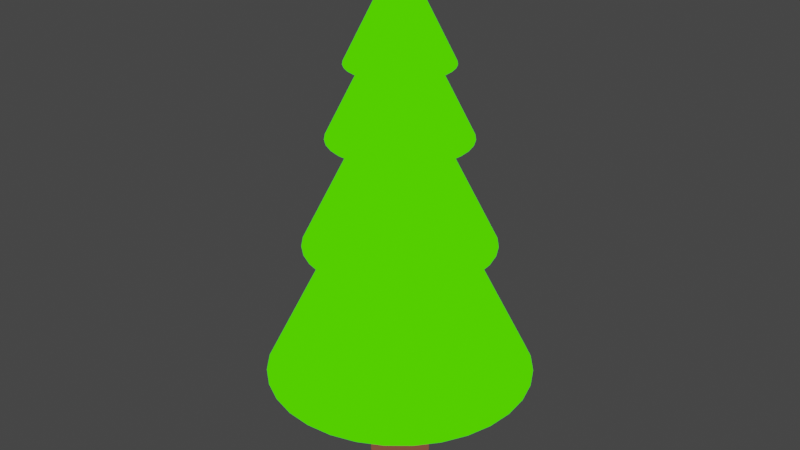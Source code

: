 # Source: Trad.blend  (saved by Blender 3.4.6; exported with 4.5.12 LTS)
import bpy
from mathutils import Matrix  # noqa: F401  (used for matrix-valued properties, if any)

bpy.ops.wm.read_factory_settings(use_empty=True)
scene = bpy.context.scene
scene.name = 'Scene'

# ---- collections
col_collection = bpy.data.collections.new('Collection'); scene.collection.children.link(col_collection)

# ---- images (referenced by path relative to the original .blend; pixels are not part of the script)
import os
ASSET_DIR = os.environ.get("B2B_ASSET_DIR", "")  # directory of the original .blend (textures are referenced by path, not embedded)
HERE = os.path.dirname(os.path.abspath(__file__))  # packed textures are extracted next to this script under _unpacked/

def load_image(name, relpath, width, height, colorspace="sRGB"):
    """Load a texture the original file referenced (path relative to the .blend, or extracted next to this script)."""
    p = next((c for c in (os.path.join(HERE, relpath), os.path.join(ASSET_DIR, relpath)) if relpath and os.path.exists(c)), "")
    if p:
        img = bpy.data.images.load(p, check_existing=True)
        img.name = name
    else:  # same state as the original file: an image datablock whose file is absent (Cycles renders it pink)
        img = bpy.data.images.new(name, width, height)
        img.source = "FILE"
        img.filepath = "//" + (relpath or name)
    img.colorspace_settings.name = colorspace
    return img
img_tr_d_textur = load_image('Träd textur', 'Träd textur.png', 1024, 1024, 'sRGB')

# ---- materials (node trees are filled in below, after node groups)
mat_material_001 = bpy.data.materials.new('Material.001')
mat_material_002 = bpy.data.materials.new('Material.002')
mat_material_004 = bpy.data.materials.new('Material.004')
mat_material_003 = bpy.data.materials.new('Material.003')
mat_material_005 = bpy.data.materials.new('Material.005')

# ---- material node trees
mat_material_001.use_nodes = True; mat_material_001.node_tree.nodes.clear()
_N = mat_material_001.node_tree.nodes; _L = mat_material_001.node_tree.links
n0 = _N.new('ShaderNodeOutputMaterial'); n0.name = 'Material Output'; n0.location = (300, 300)
n1 = _N.new('ShaderNodeBsdfPrincipled'); n1.name = 'Principled BSDF'; n1.location = (11, 149)
n1.distribution = 'GGX'
n1.subsurface_method = 'RANDOM_WALK_SKIN'
n1.inputs[0].default_value = (0.1845, 0.06663, 0.03955, 1.0)
n1.inputs[3].default_value = 1.45
n1.inputs[27].default_value = (0.0, 0.0, 0.0, 1.0)
n1.inputs[28].default_value = 1.0
n2 = _N.new('ShaderNodeRGB'); n2.name = 'RGB'; n2.location = (-201, 271)
n2.outputs[0].default_value = (0.1845, 0.06663, 0.03955, 1.0)
n3 = _N.new('ShaderNodeTexImage'); n3.name = 'Image Texture'; n3.location = (508, 295)
n3.image = img_tr_d_textur
_L.new(n2.outputs[0], n0.inputs[0])
n0.is_active_output = True
mat_material_002.use_nodes = True; mat_material_002.node_tree.nodes.clear()
_N = mat_material_002.node_tree.nodes; _L = mat_material_002.node_tree.links
n0 = _N.new('ShaderNodeOutputMaterial'); n0.name = 'Material Output'; n0.location = (300, 300)
n1 = _N.new('ShaderNodeBsdfPrincipled'); n1.name = 'Principled BSDF'; n1.location = (8, 164)
n1.distribution = 'GGX'
n1.subsurface_method = 'RANDOM_WALK_SKIN'
n1.inputs[0].default_value = (0.07227, 1.0, 0.0, 1.0)
n1.inputs[3].default_value = 1.45
n1.inputs[27].default_value = (0.0, 0.0, 0.0, 1.0)
n1.inputs[28].default_value = 1.0
n2 = _N.new('ShaderNodeRGB'); n2.name = 'RGB'; n2.location = (-201, 271)
n2.outputs[0].default_value = (0.07227, 1.0, 0.0, 1.0)
n3 = _N.new('ShaderNodeTexImage'); n3.name = 'Image Texture'; n3.location = (508, 295)
n3.image = img_tr_d_textur
_L.new(n2.outputs[0], n0.inputs[0])
n0.is_active_output = True
mat_material_004.use_nodes = True; mat_material_004.node_tree.nodes.clear()
_N = mat_material_004.node_tree.nodes; _L = mat_material_004.node_tree.links
n0 = _N.new('ShaderNodeOutputMaterial'); n0.name = 'Material Output'; n0.location = (300, 300)
n1 = _N.new('ShaderNodeRGB'); n1.name = 'RGB'; n1.location = (-201, 271)
n1.outputs[0].default_value = (0.07227, 1.0, 0.0, 1.0)
n2 = _N.new('ShaderNodeBsdfPrincipled'); n2.name = 'Principled BSDF'; n2.location = (1, 149)
n2.distribution = 'GGX'
n2.subsurface_method = 'RANDOM_WALK_SKIN'
n2.inputs[0].default_value = (0.07227, 1.0, 0.0, 1.0)
n2.inputs[3].default_value = 1.45
n2.inputs[27].default_value = (0.0, 0.0, 0.0, 1.0)
n2.inputs[28].default_value = 1.0
n3 = _N.new('ShaderNodeTexImage'); n3.name = 'Image Texture'; n3.location = (508, 295)
n3.image = img_tr_d_textur
_L.new(n1.outputs[0], n0.inputs[0])
n0.is_active_output = True
mat_material_003.use_nodes = True; mat_material_003.node_tree.nodes.clear()
_N = mat_material_003.node_tree.nodes; _L = mat_material_003.node_tree.links
n0 = _N.new('ShaderNodeOutputMaterial'); n0.name = 'Material Output'; n0.location = (300, 300)
n1 = _N.new('ShaderNodeRGB'); n1.name = 'RGB'; n1.location = (-201, 271)
n1.outputs[0].default_value = (0.07227, 1.0, 0.0, 1.0)
n2 = _N.new('ShaderNodeBsdfPrincipled'); n2.name = 'Principled BSDF'; n2.location = (4, 145)
n2.distribution = 'GGX'
n2.subsurface_method = 'RANDOM_WALK_SKIN'
n2.inputs[0].default_value = (0.07227, 1.0, 0.0, 1.0)
n2.inputs[3].default_value = 1.45
n2.inputs[27].default_value = (0.0, 0.0, 0.0, 1.0)
n2.inputs[28].default_value = 1.0
n3 = _N.new('ShaderNodeTexImage'); n3.name = 'Image Texture'; n3.location = (508, 295)
n3.image = img_tr_d_textur
_L.new(n1.outputs[0], n0.inputs[0])
n0.is_active_output = True
mat_material_005.use_nodes = True; mat_material_005.node_tree.nodes.clear()
_N = mat_material_005.node_tree.nodes; _L = mat_material_005.node_tree.links
n0 = _N.new('ShaderNodeOutputMaterial'); n0.name = 'Material Output'; n0.location = (300, 300)
n1 = _N.new('ShaderNodeBsdfPrincipled'); n1.name = 'Principled BSDF'; n1.location = (4, 180)
n1.distribution = 'GGX'
n1.subsurface_method = 'RANDOM_WALK_SKIN'
n1.inputs[0].default_value = (0.07227, 1.0, 0.0, 1.0)
n1.inputs[3].default_value = 1.45
n1.inputs[27].default_value = (0.0, 0.0, 0.0, 1.0)
n1.inputs[28].default_value = 1.0
n2 = _N.new('ShaderNodeRGB'); n2.name = 'RGB'; n2.location = (-201, 271)
n2.outputs[0].default_value = (0.07227, 1.0, 0.0, 1.0)
n3 = _N.new('ShaderNodeTexImage'); n3.name = 'Image Texture'; n3.location = (508, 295)
n3.image = img_tr_d_textur
_L.new(n2.outputs[0], n0.inputs[0])
n0.is_active_output = True

# ---- world
world_world = bpy.data.worlds.new('World'); scene.world = world_world
world_world.use_nodes = True; world_world.node_tree.nodes.clear()
_N = world_world.node_tree.nodes; _L = world_world.node_tree.links
n0 = _N.new('ShaderNodeOutputWorld'); n0.name = 'World Output'; n0.location = (300, 300)
n1 = _N.new('ShaderNodeBackground'); n1.name = 'Background'; n1.location = (10, 300)
n1.inputs[0].default_value = (0.05088, 0.05088, 0.05088, 1.0)
_L.new(n1.outputs[0], n0.inputs[0])
n0.is_active_output = True
world_world.color = (0.05088, 0.05088, 0.05088)
world_world.use_sun_shadow = False
world_world.sun_shadow_jitter_overblur = 0.0

# ---- meshes
me_cylinder = bpy.data.meshes.new('Cylinder')
me_cylinder.from_pydata([(0.0, 1.0, -1.0), (0.0, 1.0, 1.0), (0.1951, 0.9808, -1.0), (0.1951, 0.9808, 1.0), (0.3827, 0.9239, -1.0), (0.3827, 0.9239, 1.0), (0.5556, 0.8315, -1.0), (0.5556, 0.8315, 1.0), (0.7071, 0.7071, -1.0), (0.7071, 0.7071, 1.0), (0.8315, 0.5556, -1.0), (0.8315, 0.5556, 1.0), (0.9239, 0.3827, -1.0), (0.9239, 0.3827, 1.0), (0.9808, 0.1951, -1.0), (0.9808, 0.1951, 1.0), (1.0, -4.371e-08, -1.0), (1.0, -4.371e-08, 1.0), (0.9808, -0.1951, -1.0), (0.9808, -0.1951, 1.0), (0.9239, -0.3827, -1.0), (0.9239, -0.3827, 1.0), (0.8315, -0.5556, -1.0), (0.8315, -0.5556, 1.0), (0.7071, -0.7071, -1.0), (0.7071, -0.7071, 1.0), (0.5556, -0.8315, -1.0), (0.5556, -0.8315, 1.0), (0.3827, -0.9239, -1.0), (0.3827, -0.9239, 1.0), (0.1951, -0.9808, -1.0), (0.1951, -0.9808, 1.0), (-8.742e-08, -1.0, -1.0), (-8.742e-08, -1.0, 1.0), (-0.1951, -0.9808, -1.0), (-0.1951, -0.9808, 1.0), (-0.3827, -0.9239, -1.0), (-0.3827, -0.9239, 1.0), (-0.5556, -0.8315, -1.0), (-0.5556, -0.8315, 1.0), (-0.7071, -0.7071, -1.0), (-0.7071, -0.7071, 1.0), (-0.8315, -0.5556, -1.0), (-0.8315, -0.5556, 1.0), (-0.9239, -0.3827, -1.0), (-0.9239, -0.3827, 1.0), (-0.9808, -0.1951, -1.0), (-0.9808, -0.1951, 1.0), (-1.0, 1.192e-08, -1.0), (-1.0, 1.192e-08, 1.0), (-0.9808, 0.1951, -1.0), (-0.9808, 0.1951, 1.0), (-0.9239, 0.3827, -1.0), (-0.9239, 0.3827, 1.0), (-0.8315, 0.5556, -1.0), (-0.8315, 0.5556, 1.0), (-0.7071, 0.7071, -1.0), (-0.7071, 0.7071, 1.0), (-0.5556, 0.8315, -1.0), (-0.5556, 0.8315, 1.0), (-0.3827, 0.9239, -1.0), (-0.3827, 0.9239, 1.0), (-0.1951, 0.9808, -1.0), (-0.1951, 0.9808, 1.0)], [], [(0, 1, 3, 2), (2, 3, 5, 4), (4, 5, 7, 6), (6, 7, 9, 8), (8, 9, 11, 10), (10, 11, 13, 12), (12, 13, 15, 14), (14, 15, 17, 16), (16, 17, 19, 18), (18, 19, 21, 20), (20, 21, 23, 22), (22, 23, 25, 24), (24, 25, 27, 26), (26, 27, 29, 28), (28, 29, 31, 30), (30, 31, 33, 32), (32, 33, 35, 34), (34, 35, 37, 36), (36, 37, 39, 38), (38, 39, 41, 40), (40, 41, 43, 42), (42, 43, 45, 44), (44, 45, 47, 46), (46, 47, 49, 48), (48, 49, 51, 50), (50, 51, 53, 52), (52, 53, 55, 54), (54, 55, 57, 56), (56, 57, 59, 58), (58, 59, 61, 60), (3, 1, 63, 61, 59, 57, 55, 53, 51, 49, 47, 45, 43, 41, 39, 37, 35, 33, 31, 29, 27, 25, 23, 21, 19, 17, 15, 13, 11, 9, 7, 5), (60, 61, 63, 62), (62, 63, 1, 0), (0, 2, 4, 6, 8, 10, 12, 14, 16, 18, 20, 22, 24, 26, 28, 30, 32, 34, 36, 38, 40, 42, 44, 46, 48, 50, 52, 54, 56, 58, 60, 62)])
_uv = me_cylinder.uv_layers.new(name='UVMap')
_uv.uv.foreach_set('vector', [0.8325, 0.3959, 0.8325, 0.5838, 0.8144, 0.5838, 0.8144, 0.3959, 0.8144, 0.3959, 0.8144, 0.5838, 0.7974, 0.5838, 0.7974, 0.3959, 0.7974, 0.3959, 0.7974, 0.5838, 0.7821, 0.5838, 0.7821, 0.3959, 0.5063, 0.6032, 0.5063, 0.7911, 0.4932, 0.7911, 0.4932, 0.6032, 0.4932, 0.6032, 0.4932, 0.7911, 0.4779, 0.7911, 0.4779, 0.6032, 0.4779, 0.6032, 0.4779, 0.7911, 0.4609, 0.7911, 0.4609, 0.6032, 0.4609, 0.6032, 0.4609, 0.7911, 0.4428, 0.7911, 0.4428, 0.6032, 0.4428, 0.6032, 0.4428, 0.7911, 0.4244, 0.7911, 0.4244, 0.6032, 0.4244, 0.6032, 0.4244, 0.7911, 0.4064, 0.7911, 0.4064, 0.6032, 0.4064, 0.6032, 0.4064, 0.7911, 0.3893, 0.7911, 0.3893, 0.6032, 0.3893, 0.6032, 0.3893, 0.7911, 0.374, 0.7911, 0.374, 0.6032, 0.6385, 0.6032, 0.6385, 0.7911, 0.6232, 0.7911, 0.6232, 0.6032, 0.6232, 0.6032, 0.6232, 0.7911, 0.6062, 0.7911, 0.6062, 0.6032, 0.6062, 0.6032, 0.6062, 0.7911, 0.5881, 0.7911, 0.5881, 0.6032, 0.5881, 0.6032, 0.5881, 0.7911, 0.5697, 0.7911, 0.5697, 0.6032, 0.5697, 0.6032, 0.5697, 0.7911, 0.5516, 0.7911, 0.5516, 0.6032, 0.5516, 0.6032, 0.5516, 0.7911, 0.5346, 0.7911, 0.5346, 0.6032, 0.5346, 0.6032, 0.5346, 0.7911, 0.5193, 0.7911, 0.5193, 0.6032, 0.5193, 0.6032, 0.5193, 0.7911, 0.5063, 0.7911, 0.5063, 0.6032, 0.3323, 0.5821, 0.3323, 0.77, 0.3193, 0.77, 0.3193, 0.5821, 0.3193, 0.5821, 0.3193, 0.77, 0.3039, 0.77, 0.3039, 0.5821, 0.3039, 0.5821, 0.3039, 0.77, 0.2869, 0.77, 0.2869, 0.5821, 0.2869, 0.5821, 0.2869, 0.77, 0.2689, 0.77, 0.2689, 0.5821, 0.2689, 0.5821, 0.2689, 0.77, 0.2504, 0.77, 0.2504, 0.5821, 0.2504, 0.5821, 0.2504, 0.77, 0.2324, 0.77, 0.2324, 0.5821, 0.2324, 0.5821, 0.2324, 0.77, 0.2154, 0.77, 0.2154, 0.5821, 0.2154, 0.5821, 0.2154, 0.77, 0.2, 0.77, 0.2, 0.5821, 0.2, 0.5821, 0.2, 0.77, 0.187, 0.77, 0.187, 0.5821, 0.9013, 0.3959, 0.9013, 0.5838, 0.886, 0.5838, 0.886, 0.3959, 0.886, 0.3959, 0.886, 0.5838, 0.869, 0.5838, 0.869, 0.3959, 0.01064, 0.1378, 0.003593, 0.1208, 0.0, 0.1027, 0.0, 0.0843, 0.003593, 0.06623, 0.01064, 0.04921, 0.02088, 0.0339, 0.0339, 0.02088, 0.04921, 0.01064, 0.06623, 0.003593, 0.0843, 0.0, 0.1027, 0.0, 0.1208, 0.003593, 0.1378, 0.01064, 0.1531, 0.02088, 0.1661, 0.0339, 0.1764, 0.04921, 0.1834, 0.06623, 0.187, 0.0843, 0.187, 0.1027, 0.1834, 0.1208, 0.1764, 0.1378, 0.1661, 0.1531, 0.1531, 0.1661, 0.1378, 0.1764, 0.1208, 0.1834, 0.1027, 0.187, 0.0843, 0.187, 0.06623, 0.1834, 0.04921, 0.1764, 0.0339, 0.1661, 0.02088, 0.1531, 0.869, 0.3959, 0.869, 0.5838, 0.8509, 0.5838, 0.8509, 0.3959, 0.8509, 0.3959, 0.8509, 0.5838, 0.8325, 0.5838, 0.8325, 0.3959, 0.1906, 0.1208, 0.187, 0.1027, 0.187, 0.0843, 0.1906, 0.06623, 0.1977, 0.04921, 0.2079, 0.0339, 0.2209, 0.02088, 0.2362, 0.01064, 0.2532, 0.003593, 0.2713, 0.0, 0.2897, 0.0, 0.3078, 0.003593, 0.3248, 0.01064, 0.3401, 0.02088, 0.3532, 0.0339, 0.3634, 0.04921, 0.3704, 0.06623, 0.374, 0.0843, 0.374, 0.1027, 0.3704, 0.1208, 0.3634, 0.1378, 0.3532, 0.1531, 0.3401, 0.1661, 0.3248, 0.1764, 0.3078, 0.1834, 0.2897, 0.187, 0.2713, 0.187, 0.2532, 0.1834, 0.2362, 0.1764, 0.2209, 0.1661, 0.2079, 0.1531, 0.1977, 0.1378])
me_cylinder.materials.append(mat_material_001)
me_cylinder.use_remesh_fix_poles = True
me_cylinder.use_remesh_preserve_attributes = False
me_cylinder.update()
me_cone = bpy.data.meshes.new('Cone')
me_cone.from_pydata([(0.0, 1.0, -1.0), (0.1951, 0.9808, -1.0), (0.3827, 0.9239, -1.0), (0.5556, 0.8315, -1.0), (0.7071, 0.7071, -1.0), (0.8315, 0.5556, -1.0), (0.9239, 0.3827, -1.0), (0.9808, 0.1951, -1.0), (1.0, -4.371e-08, -1.0), (0.9808, -0.1951, -1.0), (0.9239, -0.3827, -1.0), (0.8315, -0.5556, -1.0), (0.7071, -0.7071, -1.0), (0.5556, -0.8315, -1.0), (0.3827, -0.9239, -1.0), (0.1951, -0.9808, -1.0), (-8.742e-08, -1.0, -1.0), (-0.1951, -0.9808, -1.0), (-0.3827, -0.9239, -1.0), (-0.5556, -0.8315, -1.0), (-0.7071, -0.7071, -1.0), (-0.8315, -0.5556, -1.0), (-0.9239, -0.3827, -1.0), (-0.9808, -0.1951, -1.0), (-1.0, 1.192e-08, -1.0), (-0.9808, 0.1951, -1.0), (-0.9239, 0.3827, -1.0), (-0.8315, 0.5556, -1.0), (-0.7071, 0.7071, -1.0), (-0.5556, 0.8315, -1.0), (-0.3827, 0.9239, -1.0), (-0.1951, 0.9808, -1.0), (0.0, 0.0, 1.0)], [], [(0, 32, 1), (1, 32, 2), (2, 32, 3), (3, 32, 4), (4, 32, 5), (5, 32, 6), (6, 32, 7), (7, 32, 8), (8, 32, 9), (9, 32, 10), (10, 32, 11), (11, 32, 12), (12, 32, 13), (13, 32, 14), (14, 32, 15), (15, 32, 16), (16, 32, 17), (17, 32, 18), (18, 32, 19), (19, 32, 20), (20, 32, 21), (21, 32, 22), (22, 32, 23), (23, 32, 24), (24, 32, 25), (25, 32, 26), (26, 32, 27), (27, 32, 28), (28, 32, 29), (29, 32, 30), (0, 1, 2, 3, 4, 5, 6, 7, 8, 9, 10, 11, 12, 13, 14, 15, 16, 17, 18, 19, 20, 21, 22, 23, 24, 25, 26, 27, 28, 29, 30, 31), (30, 32, 31), (31, 32, 0)])
_uv = me_cone.uv_layers.new(name='UVMap')
_uv.uv.foreach_set('vector', [0.1056, 0.7683, 0.136, 0.561, 0.1217, 0.7691, 0.1217, 0.7691, 0.136, 0.561, 0.136, 0.7679, 0.323, 0.3752, 0.323, 0.5821, 0.3087, 0.374, 0.3087, 0.374, 0.323, 0.5821, 0.2926, 0.3749, 0.2926, 0.3749, 0.323, 0.5821, 0.2755, 0.3777, 0.2755, 0.3777, 0.323, 0.5821, 0.258, 0.3825, 0.258, 0.3825, 0.323, 0.5821, 0.2408, 0.3889, 0.2408, 0.3889, 0.323, 0.5821, 0.2244, 0.3969, 0.2244, 0.3969, 0.323, 0.5821, 0.2097, 0.406, 0.2097, 0.406, 0.323, 0.5821, 0.197, 0.4159, 0.197, 0.4159, 0.323, 0.5821, 0.187, 0.4262, 0.867, 0.6035, 0.867, 0.8121, 0.8509, 0.6032, 0.8509, 0.6032, 0.867, 0.8121, 0.8337, 0.6049, 0.8337, 0.6049, 0.867, 0.8121, 0.8159, 0.6084, 0.8159, 0.6084, 0.867, 0.8121, 0.7982, 0.6137, 0.7982, 0.6137, 0.867, 0.8121, 0.7814, 0.6205, 0.7814, 0.6205, 0.867, 0.8121, 0.766, 0.6285, 0.766, 0.6285, 0.867, 0.8121, 0.7527, 0.6376, 0.9812, 0.6035, 0.9812, 0.8121, 0.9652, 0.6032, 0.9652, 0.6032, 0.9812, 0.8121, 0.9479, 0.6049, 0.9479, 0.6049, 0.9812, 0.8121, 0.9301, 0.6084, 0.9301, 0.6084, 0.9812, 0.8121, 0.9125, 0.6137, 0.9125, 0.6137, 0.9812, 0.8121, 0.8956, 0.6205, 0.8956, 0.6205, 0.9812, 0.8121, 0.8803, 0.6285, 0.8803, 0.6285, 0.9812, 0.8121, 0.867, 0.6376, 0.0, 0.7169, 0.136, 0.561, 0.01003, 0.7273, 0.01003, 0.7273, 0.136, 0.561, 0.02267, 0.7372, 0.02267, 0.7372, 0.136, 0.561, 0.03743, 0.7463, 0.03743, 0.7463, 0.136, 0.561, 0.05375, 0.7542, 0.05375, 0.7542, 0.136, 0.561, 0.07099, 0.7607, 0.003593, 0.3078, 0.0, 0.2897, 0.0, 0.2713, 0.003593, 0.2532, 0.01064, 0.2362, 0.02088, 0.2209, 0.0339, 0.2079, 0.04921, 0.1977, 0.06623, 0.1906, 0.0843, 0.187, 0.1027, 0.187, 0.1208, 0.1906, 0.1378, 0.1977, 0.1531, 0.2079, 0.1661, 0.2209, 0.1764, 0.2362, 0.1834, 0.2532, 0.187, 0.2713, 0.187, 0.2897, 0.1834, 0.3078, 0.1764, 0.3248, 0.1661, 0.3401, 0.1531, 0.3532, 0.1378, 0.3634, 0.1208, 0.3704, 0.1027, 0.374, 0.0843, 0.374, 0.06623, 0.3704, 0.04921, 0.3634, 0.0339, 0.3532, 0.02088, 0.3401, 0.01064, 0.3248, 0.07099, 0.7607, 0.136, 0.561, 0.08851, 0.7655, 0.08851, 0.7655, 0.136, 0.561, 0.1056, 0.7683])
me_cone.materials.append(mat_material_002)
me_cone.use_remesh_fix_poles = True
me_cone.use_remesh_preserve_attributes = False
me_cone.update()
me_cone_001 = bpy.data.meshes.new('Cone.001')
me_cone_001.from_pydata([(0.0, 1.0, -1.0), (0.1951, 0.9808, -1.0), (0.3827, 0.9239, -1.0), (0.5556, 0.8315, -1.0), (0.7071, 0.7071, -1.0), (0.8315, 0.5556, -1.0), (0.9239, 0.3827, -1.0), (0.9808, 0.1951, -1.0), (1.0, -4.371e-08, -1.0), (0.9808, -0.1951, -1.0), (0.9239, -0.3827, -1.0), (0.8315, -0.5556, -1.0), (0.7071, -0.7071, -1.0), (0.5556, -0.8315, -1.0), (0.3827, -0.9239, -1.0), (0.1951, -0.9808, -1.0), (-8.742e-08, -1.0, -1.0), (-0.1951, -0.9808, -1.0), (-0.3827, -0.9239, -1.0), (-0.5556, -0.8315, -1.0), (-0.7071, -0.7071, -1.0), (-0.8315, -0.5556, -1.0), (-0.9239, -0.3827, -1.0), (-0.9808, -0.1951, -1.0), (-1.0, 1.192e-08, -1.0), (-0.9808, 0.1951, -1.0), (-0.9239, 0.3827, -1.0), (-0.8315, 0.5556, -1.0), (-0.7071, 0.7071, -1.0), (-0.5556, 0.8315, -1.0), (-0.3827, 0.9239, -1.0), (-0.1951, 0.9808, -1.0), (0.0, 0.0, 1.0)], [], [(0, 32, 1), (1, 32, 2), (2, 32, 3), (3, 32, 4), (4, 32, 5), (5, 32, 6), (6, 32, 7), (7, 32, 8), (8, 32, 9), (9, 32, 10), (10, 32, 11), (11, 32, 12), (12, 32, 13), (13, 32, 14), (14, 32, 15), (15, 32, 16), (16, 32, 17), (17, 32, 18), (18, 32, 19), (19, 32, 20), (20, 32, 21), (21, 32, 22), (22, 32, 23), (23, 32, 24), (24, 32, 25), (25, 32, 26), (26, 32, 27), (27, 32, 28), (28, 32, 29), (29, 32, 30), (0, 1, 2, 3, 4, 5, 6, 7, 8, 9, 10, 11, 12, 13, 14, 15, 16, 17, 18, 19, 20, 21, 22, 23, 24, 25, 26, 27, 28, 29, 30, 31), (30, 32, 31), (31, 32, 0)])
_uv = me_cone_001.uv_layers.new(name='UVMap')
_uv.uv.foreach_set('vector', [0.6157, 0.6024, 0.6461, 0.3951, 0.6317, 0.6032, 0.6317, 0.6032, 0.6461, 0.3951, 0.6461, 0.602, 0.51, 0.1882, 0.51, 0.3951, 0.4957, 0.187, 0.4957, 0.187, 0.51, 0.3951, 0.4796, 0.1878, 0.4796, 0.1878, 0.51, 0.3951, 0.4625, 0.1907, 0.4625, 0.1907, 0.51, 0.3951, 0.445, 0.1954, 0.445, 0.1954, 0.51, 0.3951, 0.4278, 0.2019, 0.4278, 0.2019, 0.51, 0.3951, 0.4115, 0.2098, 0.4115, 0.2098, 0.51, 0.3951, 0.3967, 0.2189, 0.3967, 0.2189, 0.51, 0.3951, 0.3841, 0.2289, 0.3841, 0.2289, 0.51, 0.3951, 0.374, 0.2392, 0.8963, 0.1873, 0.8963, 0.3959, 0.8803, 0.187, 0.8803, 0.187, 0.8963, 0.3959, 0.863, 0.1887, 0.863, 0.1887, 0.8963, 0.3959, 0.8452, 0.1922, 0.8452, 0.1922, 0.8963, 0.3959, 0.8276, 0.1975, 0.8276, 0.1975, 0.8963, 0.3959, 0.8107, 0.2043, 0.8107, 0.2043, 0.8963, 0.3959, 0.7954, 0.2123, 0.7954, 0.2123, 0.8963, 0.3959, 0.7821, 0.2214, 0.3013, 0.7703, 0.3013, 0.9789, 0.2852, 0.77, 0.2852, 0.77, 0.3013, 0.9789, 0.2679, 0.7717, 0.2679, 0.7717, 0.3013, 0.9789, 0.2501, 0.7752, 0.2501, 0.7752, 0.3013, 0.9789, 0.2325, 0.7805, 0.2325, 0.7805, 0.3013, 0.9789, 0.2157, 0.7873, 0.2157, 0.7873, 0.3013, 0.9789, 0.2003, 0.7954, 0.2003, 0.7954, 0.3013, 0.9789, 0.187, 0.8044, 0.51, 0.551, 0.6461, 0.3951, 0.5201, 0.5614, 0.5201, 0.5614, 0.6461, 0.3951, 0.5327, 0.5713, 0.5327, 0.5713, 0.6461, 0.3951, 0.5475, 0.5804, 0.5475, 0.5804, 0.6461, 0.3951, 0.5638, 0.5883, 0.5638, 0.5883, 0.6461, 0.3951, 0.581, 0.5948, 0.1906, 0.3078, 0.187, 0.2897, 0.187, 0.2713, 0.1906, 0.2532, 0.1977, 0.2362, 0.2079, 0.2209, 0.2209, 0.2079, 0.2362, 0.1977, 0.2532, 0.1906, 0.2713, 0.187, 0.2897, 0.187, 0.3078, 0.1906, 0.3248, 0.1977, 0.3401, 0.2079, 0.3532, 0.2209, 0.3634, 0.2362, 0.3704, 0.2532, 0.374, 0.2713, 0.374, 0.2897, 0.3704, 0.3078, 0.3634, 0.3248, 0.3532, 0.3401, 0.3401, 0.3532, 0.3248, 0.3634, 0.3078, 0.3704, 0.2897, 0.374, 0.2713, 0.374, 0.2532, 0.3704, 0.2362, 0.3634, 0.2209, 0.3532, 0.2079, 0.3401, 0.1977, 0.3248, 0.581, 0.5948, 0.6461, 0.3951, 0.5986, 0.5995, 0.5986, 0.5995, 0.6461, 0.3951, 0.6157, 0.6024])
me_cone_001.materials.append(mat_material_004)
me_cone_001.use_remesh_fix_poles = True
me_cone_001.use_remesh_preserve_attributes = False
me_cone_001.update()
me_cone_002 = bpy.data.meshes.new('Cone.002')
me_cone_002.from_pydata([(0.0, 1.0, -1.0), (0.1951, 0.9808, -1.0), (0.3827, 0.9239, -1.0), (0.5556, 0.8315, -1.0), (0.7071, 0.7071, -1.0), (0.8315, 0.5556, -1.0), (0.9239, 0.3827, -1.0), (0.9808, 0.1951, -1.0), (1.0, -4.371e-08, -1.0), (0.9808, -0.1951, -1.0), (0.9239, -0.3827, -1.0), (0.8315, -0.5556, -1.0), (0.7071, -0.7071, -1.0), (0.5556, -0.8315, -1.0), (0.3827, -0.9239, -1.0), (0.1951, -0.9808, -1.0), (-8.742e-08, -1.0, -1.0), (-0.1951, -0.9808, -1.0), (-0.3827, -0.9239, -1.0), (-0.5556, -0.8315, -1.0), (-0.7071, -0.7071, -1.0), (-0.8315, -0.5556, -1.0), (-0.9239, -0.3827, -1.0), (-0.9808, -0.1951, -1.0), (-1.0, 1.192e-08, -1.0), (-0.9808, 0.1951, -1.0), (-0.9239, 0.3827, -1.0), (-0.8315, 0.5556, -1.0), (-0.7071, 0.7071, -1.0), (-0.5556, 0.8315, -1.0), (-0.3827, 0.9239, -1.0), (-0.1951, 0.9808, -1.0), (0.0, 0.0, 1.0)], [], [(0, 32, 1), (1, 32, 2), (2, 32, 3), (3, 32, 4), (4, 32, 5), (5, 32, 6), (6, 32, 7), (7, 32, 8), (8, 32, 9), (9, 32, 10), (10, 32, 11), (11, 32, 12), (12, 32, 13), (13, 32, 14), (14, 32, 15), (15, 32, 16), (16, 32, 17), (17, 32, 18), (18, 32, 19), (19, 32, 20), (20, 32, 21), (21, 32, 22), (22, 32, 23), (23, 32, 24), (24, 32, 25), (25, 32, 26), (26, 32, 27), (27, 32, 28), (28, 32, 29), (29, 32, 30), (0, 1, 2, 3, 4, 5, 6, 7, 8, 9, 10, 11, 12, 13, 14, 15, 16, 17, 18, 19, 20, 21, 22, 23, 24, 25, 26, 27, 28, 29, 30, 31), (30, 32, 31), (31, 32, 0)])
_uv = me_cone_002.uv_layers.new(name='UVMap')
_uv.uv.foreach_set('vector', [0.7517, 0.3943, 0.7821, 0.187, 0.7677, 0.3951, 0.7677, 0.3951, 0.7821, 0.187, 0.7821, 0.3939, 0.6461, 0.1882, 0.6461, 0.3951, 0.6317, 0.187, 0.6317, 0.187, 0.6461, 0.3951, 0.6157, 0.1878, 0.6157, 0.1878, 0.6461, 0.3951, 0.5986, 0.1907, 0.5986, 0.1907, 0.6461, 0.3951, 0.581, 0.1954, 0.581, 0.1954, 0.6461, 0.3951, 0.5638, 0.2019, 0.5638, 0.2019, 0.6461, 0.3951, 0.5475, 0.2098, 0.5475, 0.2098, 0.6461, 0.3951, 0.5327, 0.2189, 0.5327, 0.2189, 0.6461, 0.3951, 0.5201, 0.2289, 0.5201, 0.2289, 0.6461, 0.3951, 0.51, 0.2392, 0.7527, 0.6035, 0.7527, 0.8121, 0.7367, 0.6032, 0.7367, 0.6032, 0.7527, 0.8121, 0.7194, 0.6049, 0.7194, 0.6049, 0.7527, 0.8121, 0.7016, 0.6084, 0.7016, 0.6084, 0.7527, 0.8121, 0.684, 0.6137, 0.684, 0.6137, 0.7527, 0.8121, 0.6671, 0.6205, 0.6671, 0.6205, 0.7527, 0.8121, 0.6518, 0.6285, 0.6518, 0.6285, 0.7527, 0.8121, 0.6385, 0.6376, 0.6025, 0.7914, 0.6025, 1.0, 0.5865, 0.7911, 0.5865, 0.7911, 0.6025, 1.0, 0.5692, 0.7928, 0.5692, 0.7928, 0.6025, 1.0, 0.5514, 0.7963, 0.5514, 0.7963, 0.6025, 1.0, 0.5337, 0.8016, 0.5337, 0.8016, 0.6025, 1.0, 0.5169, 0.8084, 0.5169, 0.8084, 0.6025, 1.0, 0.5016, 0.8164, 0.5016, 0.8164, 0.6025, 1.0, 0.4883, 0.8255, 0.6461, 0.3429, 0.7821, 0.187, 0.6561, 0.3533, 0.6561, 0.3533, 0.7821, 0.187, 0.6687, 0.3632, 0.6687, 0.3632, 0.7821, 0.187, 0.6835, 0.3723, 0.6835, 0.3723, 0.7821, 0.187, 0.6998, 0.3802, 0.6998, 0.3802, 0.7821, 0.187, 0.7171, 0.3867, 0.3776, 0.1208, 0.374, 0.1027, 0.374, 0.0843, 0.3776, 0.06623, 0.3847, 0.04921, 0.3949, 0.0339, 0.4079, 0.02088, 0.4232, 0.01064, 0.4403, 0.003593, 0.4583, 0.0, 0.4767, 0.0, 0.4948, 0.003593, 0.5118, 0.01064, 0.5271, 0.02088, 0.5402, 0.0339, 0.5504, 0.04921, 0.5574, 0.06623, 0.561, 0.0843, 0.561, 0.1027, 0.5574, 0.1208, 0.5504, 0.1378, 0.5402, 0.1531, 0.5271, 0.1661, 0.5118, 0.1764, 0.4948, 0.1834, 0.4767, 0.187, 0.4583, 0.187, 0.4403, 0.1834, 0.4232, 0.1764, 0.4079, 0.1661, 0.3949, 0.1531, 0.3847, 0.1378, 0.7171, 0.3867, 0.7821, 0.187, 0.7346, 0.3914, 0.7346, 0.3914, 0.7821, 0.187, 0.7517, 0.3943])
me_cone_002.materials.append(mat_material_003)
me_cone_002.use_remesh_fix_poles = True
me_cone_002.use_remesh_preserve_attributes = False
me_cone_002.update()
me_cone_003 = bpy.data.meshes.new('Cone.003')
me_cone_003.from_pydata([(0.0, 1.0, -1.0), (0.1951, 0.9808, -1.0), (0.3827, 0.9239, -1.0), (0.5556, 0.8315, -1.0), (0.7071, 0.7071, -1.0), (0.8315, 0.5556, -1.0), (0.9239, 0.3827, -1.0), (0.9808, 0.1951, -1.0), (1.0, -4.371e-08, -1.0), (0.9808, -0.1951, -1.0), (0.9239, -0.3827, -1.0), (0.8315, -0.5556, -1.0), (0.7071, -0.7071, -1.0), (0.5556, -0.8315, -1.0), (0.3827, -0.9239, -1.0), (0.1951, -0.9808, -1.0), (-8.742e-08, -1.0, -1.0), (-0.1951, -0.9808, -1.0), (-0.3827, -0.9239, -1.0), (-0.5556, -0.8315, -1.0), (-0.7071, -0.7071, -1.0), (-0.8315, -0.5556, -1.0), (-0.9239, -0.3827, -1.0), (-0.9808, -0.1951, -1.0), (-1.0, 1.192e-08, -1.0), (-0.9808, 0.1951, -1.0), (-0.9239, 0.3827, -1.0), (-0.8315, 0.5556, -1.0), (-0.7071, 0.7071, -1.0), (-0.5556, 0.8315, -1.0), (-0.3827, 0.9239, -1.0), (-0.1951, 0.9808, -1.0), (0.0, 0.0, 1.0)], [], [(0, 32, 1), (1, 32, 2), (2, 32, 3), (3, 32, 4), (4, 32, 5), (5, 32, 6), (6, 32, 7), (7, 32, 8), (8, 32, 9), (9, 32, 10), (10, 32, 11), (11, 32, 12), (12, 32, 13), (13, 32, 14), (14, 32, 15), (15, 32, 16), (16, 32, 17), (17, 32, 18), (18, 32, 19), (19, 32, 20), (20, 32, 21), (21, 32, 22), (22, 32, 23), (23, 32, 24), (24, 32, 25), (25, 32, 26), (26, 32, 27), (27, 32, 28), (28, 32, 29), (29, 32, 30), (0, 1, 2, 3, 4, 5, 6, 7, 8, 9, 10, 11, 12, 13, 14, 15, 16, 17, 18, 19, 20, 21, 22, 23, 24, 25, 26, 27, 28, 29, 30, 31), (30, 32, 31), (31, 32, 0)])
_uv = me_cone_003.uv_layers.new(name='UVMap')
_uv.uv.foreach_set('vector', [0.7517, 0.6024, 0.7821, 0.3951, 0.7677, 0.6032, 0.7677, 0.6032, 0.7821, 0.3951, 0.7821, 0.602, 0.51, 0.3963, 0.51, 0.6032, 0.4957, 0.3951, 0.4957, 0.3951, 0.51, 0.6032, 0.4796, 0.396, 0.4796, 0.396, 0.51, 0.6032, 0.4625, 0.3988, 0.4625, 0.3988, 0.51, 0.6032, 0.445, 0.4035, 0.445, 0.4035, 0.51, 0.6032, 0.4278, 0.41, 0.4278, 0.41, 0.51, 0.6032, 0.4115, 0.4179, 0.4115, 0.4179, 0.51, 0.6032, 0.3967, 0.427, 0.3967, 0.427, 0.51, 0.6032, 0.3841, 0.437, 0.3841, 0.437, 0.51, 0.6032, 0.374, 0.4473, 0.1142, 0.7694, 0.1142, 0.978, 0.09818, 0.7691, 0.09818, 0.7691, 0.1142, 0.978, 0.08092, 0.7708, 0.08092, 0.7708, 0.1142, 0.978, 0.06312, 0.7743, 0.06312, 0.7743, 0.1142, 0.978, 0.04547, 0.7796, 0.04547, 0.7796, 0.1142, 0.978, 0.02864, 0.7864, 0.02864, 0.7864, 0.1142, 0.978, 0.01329, 0.7945, 0.01329, 0.7945, 0.1142, 0.978, 0.0, 0.8035, 0.4883, 0.7914, 0.4883, 1.0, 0.4722, 0.7911, 0.4722, 0.7911, 0.4883, 1.0, 0.4549, 0.7928, 0.4549, 0.7928, 0.4883, 1.0, 0.4371, 0.7963, 0.4371, 0.7963, 0.4883, 1.0, 0.4195, 0.8016, 0.4195, 0.8016, 0.4883, 1.0, 0.4027, 0.8084, 0.4027, 0.8084, 0.4883, 1.0, 0.3873, 0.8164, 0.3873, 0.8164, 0.4883, 1.0, 0.374, 0.8255, 0.6461, 0.551, 0.7821, 0.3951, 0.6561, 0.5614, 0.6561, 0.5614, 0.7821, 0.3951, 0.6687, 0.5713, 0.6687, 0.5713, 0.7821, 0.3951, 0.6835, 0.5804, 0.6835, 0.5804, 0.7821, 0.3951, 0.6998, 0.5883, 0.6998, 0.5883, 0.7821, 0.3951, 0.7171, 0.5948, 0.003593, 0.4948, 0.0, 0.4767, 0.0, 0.4583, 0.003593, 0.4403, 0.01064, 0.4232, 0.02088, 0.4079, 0.0339, 0.3949, 0.04921, 0.3847, 0.06623, 0.3776, 0.0843, 0.374, 0.1027, 0.374, 0.1208, 0.3776, 0.1378, 0.3847, 0.1531, 0.3949, 0.1661, 0.4079, 0.1764, 0.4232, 0.1834, 0.4403, 0.187, 0.4583, 0.187, 0.4767, 0.1834, 0.4948, 0.1764, 0.5118, 0.1661, 0.5271, 0.1531, 0.5402, 0.1378, 0.5504, 0.1208, 0.5574, 0.1027, 0.561, 0.0843, 0.561, 0.06623, 0.5574, 0.04921, 0.5504, 0.0339, 0.5402, 0.02088, 0.5271, 0.01064, 0.5118, 0.7171, 0.5948, 0.7821, 0.3951, 0.7346, 0.5995, 0.7346, 0.5995, 0.7821, 0.3951, 0.7517, 0.6024])
me_cone_003.materials.append(mat_material_005)
me_cone_003.use_remesh_fix_poles = True
me_cone_003.use_remesh_preserve_attributes = False
me_cone_003.update()

# ---- objects
ob_cylinder = bpy.data.objects.new('Cylinder', me_cylinder)
ob_cone = bpy.data.objects.new('Cone', me_cone)
ob_cone_001 = bpy.data.objects.new('Cone.001', me_cone_001)
ob_cone_002 = bpy.data.objects.new('Cone.002', me_cone_002)
ob_cone_003 = bpy.data.objects.new('Cone.003', me_cone_003)

# ---- transforms, parenting, visibility, modifiers, constraints
ob_cylinder.location = (0.0, 0.0, 7.006)
ob_cylinder.scale = (1.0, 1.0, 7.579)
ob_cone.location = (0.0, 0.0, 7.332)
ob_cone.scale = (4.393, 4.393, 4.393)
ob_cone_001.location = (0.0, 0.0, 13.29)
ob_cone_001.scale = (2.27, 2.27, 2.27)
ob_cone_002.location = (0.0, 0.0, 10.55)
ob_cone_002.scale = (3.084, 3.084, 3.084)
ob_cone_003.location = (0.0, 0.0, 15.02)
ob_cone_003.scale = (1.678, 1.678, 1.678)

# ---- collection membership
col_collection.objects.link(ob_cylinder)
col_collection.objects.link(ob_cone)
col_collection.objects.link(ob_cone_001)
col_collection.objects.link(ob_cone_002)
col_collection.objects.link(ob_cone_003)

# ---- scene / render settings (as saved in the file)
scene.frame_start = 1; scene.frame_end = 250; scene.frame_set(1)
scene.render.engine = 'CYCLES'
scene.cycles.use_denoising = False
scene.cycles.samples = 128
scene.cycles.sampling_pattern = 'TABULATED_SOBOL'
scene.cycles.use_adaptive_sampling = False
scene.cycles.use_light_tree = False
scene.cycles.bake_type = 'EMIT'
scene.view_settings.view_transform = 'Filmic'
bpy.context.view_layer.update()

# ---- added for rendering (the .blend has no active camera and no usable light): camera, sun
cam_auto = bpy.data.cameras.new('AutoCamera')
cam_auto.lens = 50.0
cam_auto.sensor_width = 36.0
cam_auto.clip_end = 1000.0
ob_auto_camera = bpy.data.objects.new('AutoCamera', cam_auto)
scene.collection.objects.link(ob_auto_camera)
ob_auto_camera.location = (19.6847, -23.6216, 23.8105)
ob_auto_camera.rotation_euler = (1.09748, -7.21219e-08, 0.694738)
scene.camera = ob_auto_camera
light_auto_sun = bpy.data.lights.new('AutoSun', 'SUN')
light_auto_sun.energy = 3.0
light_auto_sun.angle = 0.0523599
ob_auto_sun = bpy.data.objects.new('AutoSun', light_auto_sun)
scene.collection.objects.link(ob_auto_sun)
ob_auto_sun.rotation_euler = (0.872665, 0.174533, 0.523599)
bpy.context.view_layer.update()
